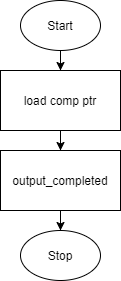

The diagram above was exported from draw.io. Its source (the exported page's mxGraphModel, read from the mxfile embedded in the PNG):
<mxGraphModel dx="394" dy="319" grid="1" gridSize="10" guides="1" tooltips="1" connect="1" arrows="1" fold="1" page="1" pageScale="1" pageWidth="850" pageHeight="1100" math="0" shadow="0">
  <root>
    <mxCell id="0" />
    <mxCell id="1" parent="0" />
    <mxCell id="6" style="edgeStyle=orthogonalEdgeStyle;rounded=0;orthogonalLoop=1;jettySize=auto;html=1;entryX=0.5;entryY=0;entryDx=0;entryDy=0;" edge="1" parent="1" source="2" target="3">
      <mxGeometry relative="1" as="geometry" />
    </mxCell>
    <mxCell id="2" value="Start" style="ellipse;whiteSpace=wrap;html=1;" vertex="1" parent="1">
      <mxGeometry x="240" width="80" height="50" as="geometry" />
    </mxCell>
    <mxCell id="7" style="edgeStyle=orthogonalEdgeStyle;rounded=0;orthogonalLoop=1;jettySize=auto;html=1;" edge="1" parent="1" source="3" target="4">
      <mxGeometry relative="1" as="geometry" />
    </mxCell>
    <mxCell id="3" value="load comp ptr" style="rounded=0;whiteSpace=wrap;html=1;" vertex="1" parent="1">
      <mxGeometry x="220" y="70" width="120" height="60" as="geometry" />
    </mxCell>
    <mxCell id="8" style="edgeStyle=orthogonalEdgeStyle;rounded=0;orthogonalLoop=1;jettySize=auto;html=1;" edge="1" parent="1" source="4" target="5">
      <mxGeometry relative="1" as="geometry" />
    </mxCell>
    <mxCell id="4" value="output_completed" style="rounded=0;whiteSpace=wrap;html=1;" vertex="1" parent="1">
      <mxGeometry x="220" y="150" width="120" height="60" as="geometry" />
    </mxCell>
    <mxCell id="5" value="Stop" style="ellipse;whiteSpace=wrap;html=1;" vertex="1" parent="1">
      <mxGeometry x="240" y="230" width="80" height="50" as="geometry" />
    </mxCell>
  </root>
</mxGraphModel>